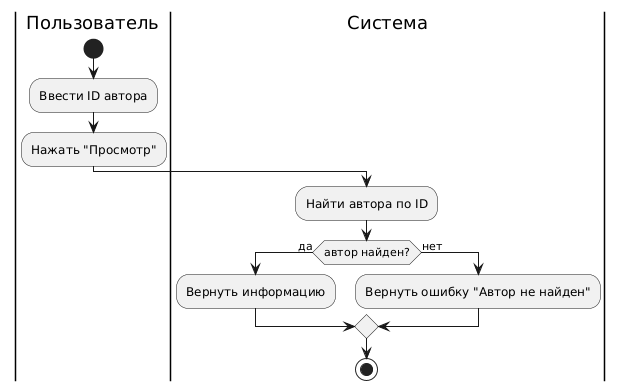

The diagram above was rendered by PlantUML. Its source (embedded in the PNG):
@startuml
|Пользователь|
start
:Ввести ID автора;
:Нажать "Просмотр";

|Система|
:Найти автора по ID;
if (автор найден?) then (да)
  :Вернуть информацию;
else (нет)
  :Вернуть ошибку "Автор не найден";
endif
stop
@enduml